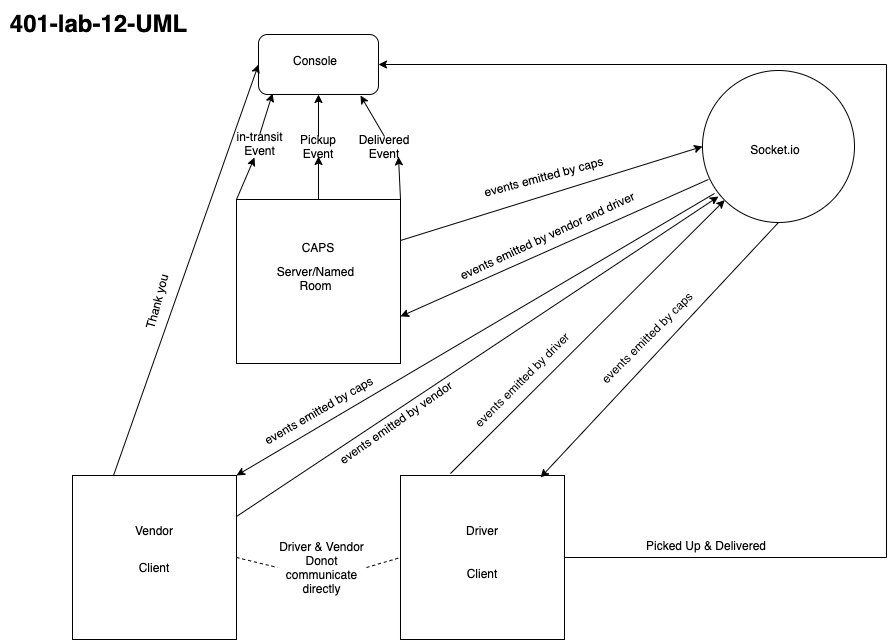

The diagram above was exported from draw.io. Its source (the exported page's mxGraphModel, read from the mxfile embedded in the PNG):
<mxGraphModel dx="911" dy="667" grid="0" gridSize="10" guides="1" tooltips="1" connect="1" arrows="1" fold="1" page="0" pageScale="1" pageWidth="850" pageHeight="1100" math="0" shadow="0">
  <root>
    <mxCell id="0" />
    <mxCell id="1" parent="0" />
    <mxCell id="v0KNbOx6X0lOELBakrsq-1" value="" style="whiteSpace=wrap;html=1;aspect=fixed;" parent="1" vertex="1">
      <mxGeometry x="454" y="217" width="164" height="164" as="geometry" />
    </mxCell>
    <mxCell id="v0KNbOx6X0lOELBakrsq-35" style="edgeStyle=orthogonalEdgeStyle;rounded=0;orthogonalLoop=1;jettySize=auto;html=1;exitX=1;exitY=0.5;exitDx=0;exitDy=0;entryX=1;entryY=0.5;entryDx=0;entryDy=0;" parent="1" source="v0KNbOx6X0lOELBakrsq-2" target="v0KNbOx6X0lOELBakrsq-10" edge="1">
      <mxGeometry relative="1" as="geometry">
        <mxPoint x="1086" y="38" as="targetPoint" />
        <Array as="points">
          <mxPoint x="1104" y="575" />
          <mxPoint x="1104" y="82" />
        </Array>
      </mxGeometry>
    </mxCell>
    <mxCell id="v0KNbOx6X0lOELBakrsq-2" value="" style="whiteSpace=wrap;html=1;aspect=fixed;" parent="1" vertex="1">
      <mxGeometry x="618" y="493" width="164" height="164" as="geometry" />
    </mxCell>
    <mxCell id="v0KNbOx6X0lOELBakrsq-3" value="" style="whiteSpace=wrap;html=1;aspect=fixed;" parent="1" vertex="1">
      <mxGeometry x="290" y="493" width="164" height="164" as="geometry" />
    </mxCell>
    <mxCell id="v0KNbOx6X0lOELBakrsq-4" value="" style="ellipse;whiteSpace=wrap;html=1;aspect=fixed;" parent="1" vertex="1">
      <mxGeometry x="920" y="88" width="152" height="152" as="geometry" />
    </mxCell>
    <mxCell id="v0KNbOx6X0lOELBakrsq-5" value="&lt;font style=&quot;font-size: 24px&quot;&gt;&lt;b&gt;401-lab-12-UML&lt;/b&gt;&lt;/font&gt;" style="text;html=1;strokeColor=none;fillColor=none;align=center;verticalAlign=middle;whiteSpace=wrap;rounded=0;" parent="1" vertex="1">
      <mxGeometry x="218" y="18" width="197" height="46" as="geometry" />
    </mxCell>
    <mxCell id="v0KNbOx6X0lOELBakrsq-6" value="Socket.io" style="text;html=1;strokeColor=none;fillColor=none;align=center;verticalAlign=middle;whiteSpace=wrap;rounded=0;" parent="1" vertex="1">
      <mxGeometry x="973" y="157" width="40" height="20" as="geometry" />
    </mxCell>
    <mxCell id="v0KNbOx6X0lOELBakrsq-7" value="CAPS" style="text;html=1;strokeColor=none;fillColor=none;align=center;verticalAlign=middle;whiteSpace=wrap;rounded=0;" parent="1" vertex="1">
      <mxGeometry x="516" y="255" width="40" height="20" as="geometry" />
    </mxCell>
    <mxCell id="v0KNbOx6X0lOELBakrsq-8" value="Vendor" style="text;html=1;strokeColor=none;fillColor=none;align=center;verticalAlign=middle;whiteSpace=wrap;rounded=0;" parent="1" vertex="1">
      <mxGeometry x="352" y="538" width="40" height="20" as="geometry" />
    </mxCell>
    <mxCell id="v0KNbOx6X0lOELBakrsq-9" value="Driver" style="text;html=1;strokeColor=none;fillColor=none;align=center;verticalAlign=middle;whiteSpace=wrap;rounded=0;" parent="1" vertex="1">
      <mxGeometry x="680" y="538" width="40" height="20" as="geometry" />
    </mxCell>
    <mxCell id="v0KNbOx6X0lOELBakrsq-10" value="" style="rounded=1;whiteSpace=wrap;html=1;" parent="1" vertex="1">
      <mxGeometry x="476" y="52" width="120" height="60" as="geometry" />
    </mxCell>
    <mxCell id="v0KNbOx6X0lOELBakrsq-11" value="Console" style="text;html=1;strokeColor=none;fillColor=none;align=center;verticalAlign=middle;whiteSpace=wrap;rounded=0;" parent="1" vertex="1">
      <mxGeometry x="513" y="68" width="40" height="20" as="geometry" />
    </mxCell>
    <mxCell id="v0KNbOx6X0lOELBakrsq-12" value="" style="endArrow=classic;html=1;exitX=0.5;exitY=0;exitDx=0;exitDy=0;entryX=0.117;entryY=0.983;entryDx=0;entryDy=0;entryPerimeter=0;" parent="1" source="v0KNbOx6X0lOELBakrsq-33" target="v0KNbOx6X0lOELBakrsq-10" edge="1">
      <mxGeometry width="50" height="50" relative="1" as="geometry">
        <mxPoint x="553" y="390" as="sourcePoint" />
        <mxPoint x="603" y="340" as="targetPoint" />
      </mxGeometry>
    </mxCell>
    <mxCell id="v0KNbOx6X0lOELBakrsq-13" value="" style="endArrow=classic;html=1;exitX=0.5;exitY=0;exitDx=0;exitDy=0;entryX=0.85;entryY=1.017;entryDx=0;entryDy=0;entryPerimeter=0;" parent="1" source="v0KNbOx6X0lOELBakrsq-31" target="v0KNbOx6X0lOELBakrsq-10" edge="1">
      <mxGeometry width="50" height="50" relative="1" as="geometry">
        <mxPoint x="553" y="390" as="sourcePoint" />
        <mxPoint x="603" y="340" as="targetPoint" />
      </mxGeometry>
    </mxCell>
    <mxCell id="v0KNbOx6X0lOELBakrsq-14" value="" style="endArrow=classic;html=1;exitX=0.5;exitY=0;exitDx=0;exitDy=0;entryX=0.5;entryY=1;entryDx=0;entryDy=0;" parent="1" source="v0KNbOx6X0lOELBakrsq-29" target="v0KNbOx6X0lOELBakrsq-10" edge="1">
      <mxGeometry width="50" height="50" relative="1" as="geometry">
        <mxPoint x="553" y="390" as="sourcePoint" />
        <mxPoint x="603" y="340" as="targetPoint" />
      </mxGeometry>
    </mxCell>
    <mxCell id="v0KNbOx6X0lOELBakrsq-15" value="" style="endArrow=classic;html=1;exitX=1;exitY=0.25;exitDx=0;exitDy=0;entryX=0;entryY=0.5;entryDx=0;entryDy=0;" parent="1" source="v0KNbOx6X0lOELBakrsq-1" target="v0KNbOx6X0lOELBakrsq-4" edge="1">
      <mxGeometry width="50" height="50" relative="1" as="geometry">
        <mxPoint x="553" y="390" as="sourcePoint" />
        <mxPoint x="603" y="340" as="targetPoint" />
      </mxGeometry>
    </mxCell>
    <mxCell id="v0KNbOx6X0lOELBakrsq-16" value="events emitted by caps" style="text;html=1;strokeColor=none;fillColor=none;align=center;verticalAlign=middle;whiteSpace=wrap;rounded=0;rotation=-15;" parent="1" vertex="1">
      <mxGeometry x="697" y="184" width="129" height="20" as="geometry" />
    </mxCell>
    <mxCell id="v0KNbOx6X0lOELBakrsq-17" value="" style="endArrow=classic;html=1;exitX=0.5;exitY=1;exitDx=0;exitDy=0;entryX=0.854;entryY=0.012;entryDx=0;entryDy=0;entryPerimeter=0;" parent="1" source="v0KNbOx6X0lOELBakrsq-4" target="v0KNbOx6X0lOELBakrsq-2" edge="1">
      <mxGeometry width="50" height="50" relative="1" as="geometry">
        <mxPoint x="553" y="369" as="sourcePoint" />
        <mxPoint x="603" y="319" as="targetPoint" />
      </mxGeometry>
    </mxCell>
    <mxCell id="v0KNbOx6X0lOELBakrsq-18" value="" style="endArrow=classic;html=1;exitX=0.079;exitY=0.809;exitDx=0;exitDy=0;exitPerimeter=0;entryX=1;entryY=0;entryDx=0;entryDy=0;" parent="1" source="v0KNbOx6X0lOELBakrsq-4" target="v0KNbOx6X0lOELBakrsq-3" edge="1">
      <mxGeometry width="50" height="50" relative="1" as="geometry">
        <mxPoint x="553" y="369" as="sourcePoint" />
        <mxPoint x="603" y="319" as="targetPoint" />
      </mxGeometry>
    </mxCell>
    <mxCell id="v0KNbOx6X0lOELBakrsq-19" value="events emitted by caps" style="text;html=1;strokeColor=none;fillColor=none;align=center;verticalAlign=middle;whiteSpace=wrap;rounded=0;rotation=-45;" parent="1" vertex="1">
      <mxGeometry x="800" y="345" width="129" height="20" as="geometry" />
    </mxCell>
    <mxCell id="v0KNbOx6X0lOELBakrsq-20" value="events emitted by caps" style="text;html=1;strokeColor=none;fillColor=none;align=center;verticalAlign=middle;whiteSpace=wrap;rounded=0;rotation=-30;" parent="1" vertex="1">
      <mxGeometry x="471.5" y="418" width="129" height="20" as="geometry" />
    </mxCell>
    <mxCell id="v0KNbOx6X0lOELBakrsq-21" value="" style="endArrow=classic;html=1;" parent="1" target="v0KNbOx6X0lOELBakrsq-4" edge="1">
      <mxGeometry width="50" height="50" relative="1" as="geometry">
        <mxPoint x="668" y="491" as="sourcePoint" />
        <mxPoint x="603" y="319" as="targetPoint" />
      </mxGeometry>
    </mxCell>
    <mxCell id="v0KNbOx6X0lOELBakrsq-22" value="events emitted by driver" style="text;html=1;strokeColor=none;fillColor=none;align=center;verticalAlign=middle;whiteSpace=wrap;rounded=0;rotation=-45;" parent="1" vertex="1">
      <mxGeometry x="672.12" y="386.88" width="135" height="20" as="geometry" />
    </mxCell>
    <mxCell id="v0KNbOx6X0lOELBakrsq-23" value="" style="endArrow=classic;html=1;exitX=1;exitY=0.25;exitDx=0;exitDy=0;entryX=0.105;entryY=0.829;entryDx=0;entryDy=0;entryPerimeter=0;" parent="1" source="v0KNbOx6X0lOELBakrsq-3" target="v0KNbOx6X0lOELBakrsq-4" edge="1">
      <mxGeometry width="50" height="50" relative="1" as="geometry">
        <mxPoint x="553" y="362" as="sourcePoint" />
        <mxPoint x="603" y="312" as="targetPoint" />
      </mxGeometry>
    </mxCell>
    <mxCell id="v0KNbOx6X0lOELBakrsq-24" value="events emitted by vendor" style="text;html=1;strokeColor=none;fillColor=none;align=center;verticalAlign=middle;whiteSpace=wrap;rounded=0;rotation=-35;" parent="1" vertex="1">
      <mxGeometry x="538.73" y="429.98" width="149" height="20" as="geometry" />
    </mxCell>
    <mxCell id="v0KNbOx6X0lOELBakrsq-25" value="" style="endArrow=classic;html=1;exitX=0.039;exitY=0.717;exitDx=0;exitDy=0;exitPerimeter=0;entryX=1;entryY=0.713;entryDx=0;entryDy=0;entryPerimeter=0;" parent="1" source="v0KNbOx6X0lOELBakrsq-4" target="v0KNbOx6X0lOELBakrsq-1" edge="1">
      <mxGeometry width="50" height="50" relative="1" as="geometry">
        <mxPoint x="553" y="355" as="sourcePoint" />
        <mxPoint x="603" y="305" as="targetPoint" />
      </mxGeometry>
    </mxCell>
    <mxCell id="v0KNbOx6X0lOELBakrsq-26" value="events emitted by vendor and driver" style="text;html=1;strokeColor=none;fillColor=none;align=center;verticalAlign=middle;whiteSpace=wrap;rounded=0;rotation=-25;" parent="1" vertex="1">
      <mxGeometry x="618" y="243" width="294" height="20" as="geometry" />
    </mxCell>
    <mxCell id="v0KNbOx6X0lOELBakrsq-27" value="" style="endArrow=classic;html=1;exitX=0.25;exitY=0;exitDx=0;exitDy=0;entryX=0;entryY=0.5;entryDx=0;entryDy=0;" parent="1" source="v0KNbOx6X0lOELBakrsq-3" target="v0KNbOx6X0lOELBakrsq-10" edge="1">
      <mxGeometry width="50" height="50" relative="1" as="geometry">
        <mxPoint x="553" y="355" as="sourcePoint" />
        <mxPoint x="603" y="305" as="targetPoint" />
      </mxGeometry>
    </mxCell>
    <mxCell id="v0KNbOx6X0lOELBakrsq-28" value="Thank you" style="text;html=1;strokeColor=none;fillColor=none;align=center;verticalAlign=middle;whiteSpace=wrap;rounded=0;rotation=-75;" parent="1" vertex="1">
      <mxGeometry x="337" y="309" width="75" height="20" as="geometry" />
    </mxCell>
    <mxCell id="v0KNbOx6X0lOELBakrsq-29" value="Pickup&lt;br&gt;Event" style="text;html=1;strokeColor=none;fillColor=none;align=center;verticalAlign=middle;whiteSpace=wrap;rounded=0;" parent="1" vertex="1">
      <mxGeometry x="516" y="154" width="40" height="20" as="geometry" />
    </mxCell>
    <mxCell id="v0KNbOx6X0lOELBakrsq-30" value="" style="endArrow=classic;html=1;exitX=0.5;exitY=0;exitDx=0;exitDy=0;entryX=0.5;entryY=1;entryDx=0;entryDy=0;" parent="1" source="v0KNbOx6X0lOELBakrsq-1" target="v0KNbOx6X0lOELBakrsq-29" edge="1">
      <mxGeometry width="50" height="50" relative="1" as="geometry">
        <mxPoint x="536" y="217" as="sourcePoint" />
        <mxPoint x="536" y="112" as="targetPoint" />
      </mxGeometry>
    </mxCell>
    <mxCell id="v0KNbOx6X0lOELBakrsq-31" value="Delivered&lt;br&gt;Event" style="text;html=1;strokeColor=none;fillColor=none;align=center;verticalAlign=middle;whiteSpace=wrap;rounded=0;" parent="1" vertex="1">
      <mxGeometry x="582" y="154" width="40" height="20" as="geometry" />
    </mxCell>
    <mxCell id="v0KNbOx6X0lOELBakrsq-32" value="" style="endArrow=classic;html=1;exitX=1;exitY=0;exitDx=0;exitDy=0;entryX=0.85;entryY=1.017;entryDx=0;entryDy=0;entryPerimeter=0;" parent="1" source="v0KNbOx6X0lOELBakrsq-1" target="v0KNbOx6X0lOELBakrsq-31" edge="1">
      <mxGeometry width="50" height="50" relative="1" as="geometry">
        <mxPoint x="618" y="217" as="sourcePoint" />
        <mxPoint x="578" y="113.01999999999998" as="targetPoint" />
      </mxGeometry>
    </mxCell>
    <mxCell id="v0KNbOx6X0lOELBakrsq-33" value="in-transit&lt;br&gt;Event" style="text;html=1;strokeColor=none;fillColor=none;align=center;verticalAlign=middle;whiteSpace=wrap;rounded=0;" parent="1" vertex="1">
      <mxGeometry x="453" y="151" width="49" height="20" as="geometry" />
    </mxCell>
    <mxCell id="v0KNbOx6X0lOELBakrsq-34" value="" style="endArrow=classic;html=1;exitX=0;exitY=0;exitDx=0;exitDy=0;entryX=0.388;entryY=1.2;entryDx=0;entryDy=0;entryPerimeter=0;" parent="1" source="v0KNbOx6X0lOELBakrsq-1" target="v0KNbOx6X0lOELBakrsq-33" edge="1">
      <mxGeometry width="50" height="50" relative="1" as="geometry">
        <mxPoint x="454" y="217" as="sourcePoint" />
        <mxPoint x="490.03999999999996" y="110.98000000000002" as="targetPoint" />
      </mxGeometry>
    </mxCell>
    <mxCell id="v0KNbOx6X0lOELBakrsq-36" value="Picked Up &amp;amp; Delivered" style="text;html=1;strokeColor=none;fillColor=none;align=center;verticalAlign=middle;whiteSpace=wrap;rounded=0;" parent="1" vertex="1">
      <mxGeometry x="849" y="553" width="150" height="20" as="geometry" />
    </mxCell>
    <mxCell id="pGP7jTcfdvNw32qJ96-1-2" value="Server/Named Room" style="text;html=1;strokeColor=none;fillColor=none;align=center;verticalAlign=middle;whiteSpace=wrap;rounded=0;" vertex="1" parent="1">
      <mxGeometry x="487.5" y="286" width="91" height="20" as="geometry" />
    </mxCell>
    <mxCell id="pGP7jTcfdvNw32qJ96-1-3" value="Client" style="text;html=1;strokeColor=none;fillColor=none;align=center;verticalAlign=middle;whiteSpace=wrap;rounded=0;" vertex="1" parent="1">
      <mxGeometry x="352" y="575" width="40" height="20" as="geometry" />
    </mxCell>
    <mxCell id="pGP7jTcfdvNw32qJ96-1-4" value="Client" style="text;html=1;strokeColor=none;fillColor=none;align=center;verticalAlign=middle;whiteSpace=wrap;rounded=0;" vertex="1" parent="1">
      <mxGeometry x="680" y="581" width="40" height="20" as="geometry" />
    </mxCell>
    <mxCell id="pGP7jTcfdvNw32qJ96-1-5" value="" style="endArrow=none;dashed=1;html=1;exitX=1;exitY=0.5;exitDx=0;exitDy=0;entryX=0;entryY=0.5;entryDx=0;entryDy=0;" edge="1" parent="1" source="pGP7jTcfdvNw32qJ96-1-6" target="v0KNbOx6X0lOELBakrsq-2">
      <mxGeometry width="50" height="50" relative="1" as="geometry">
        <mxPoint x="640" y="486" as="sourcePoint" />
        <mxPoint x="690" y="436" as="targetPoint" />
      </mxGeometry>
    </mxCell>
    <mxCell id="pGP7jTcfdvNw32qJ96-1-6" value="Driver &amp;amp; Vendor&lt;br&gt;Donot communicate&lt;br&gt;directly" style="text;html=1;strokeColor=none;fillColor=none;align=center;verticalAlign=middle;whiteSpace=wrap;rounded=0;" vertex="1" parent="1">
      <mxGeometry x="495" y="523" width="89" height="124" as="geometry" />
    </mxCell>
    <mxCell id="pGP7jTcfdvNw32qJ96-1-7" value="" style="endArrow=none;dashed=1;html=1;exitX=1;exitY=0.5;exitDx=0;exitDy=0;entryX=0;entryY=0.5;entryDx=0;entryDy=0;" edge="1" parent="1" source="v0KNbOx6X0lOELBakrsq-3" target="pGP7jTcfdvNw32qJ96-1-6">
      <mxGeometry width="50" height="50" relative="1" as="geometry">
        <mxPoint x="454" y="575" as="sourcePoint" />
        <mxPoint x="618" y="575" as="targetPoint" />
      </mxGeometry>
    </mxCell>
  </root>
</mxGraphModel>